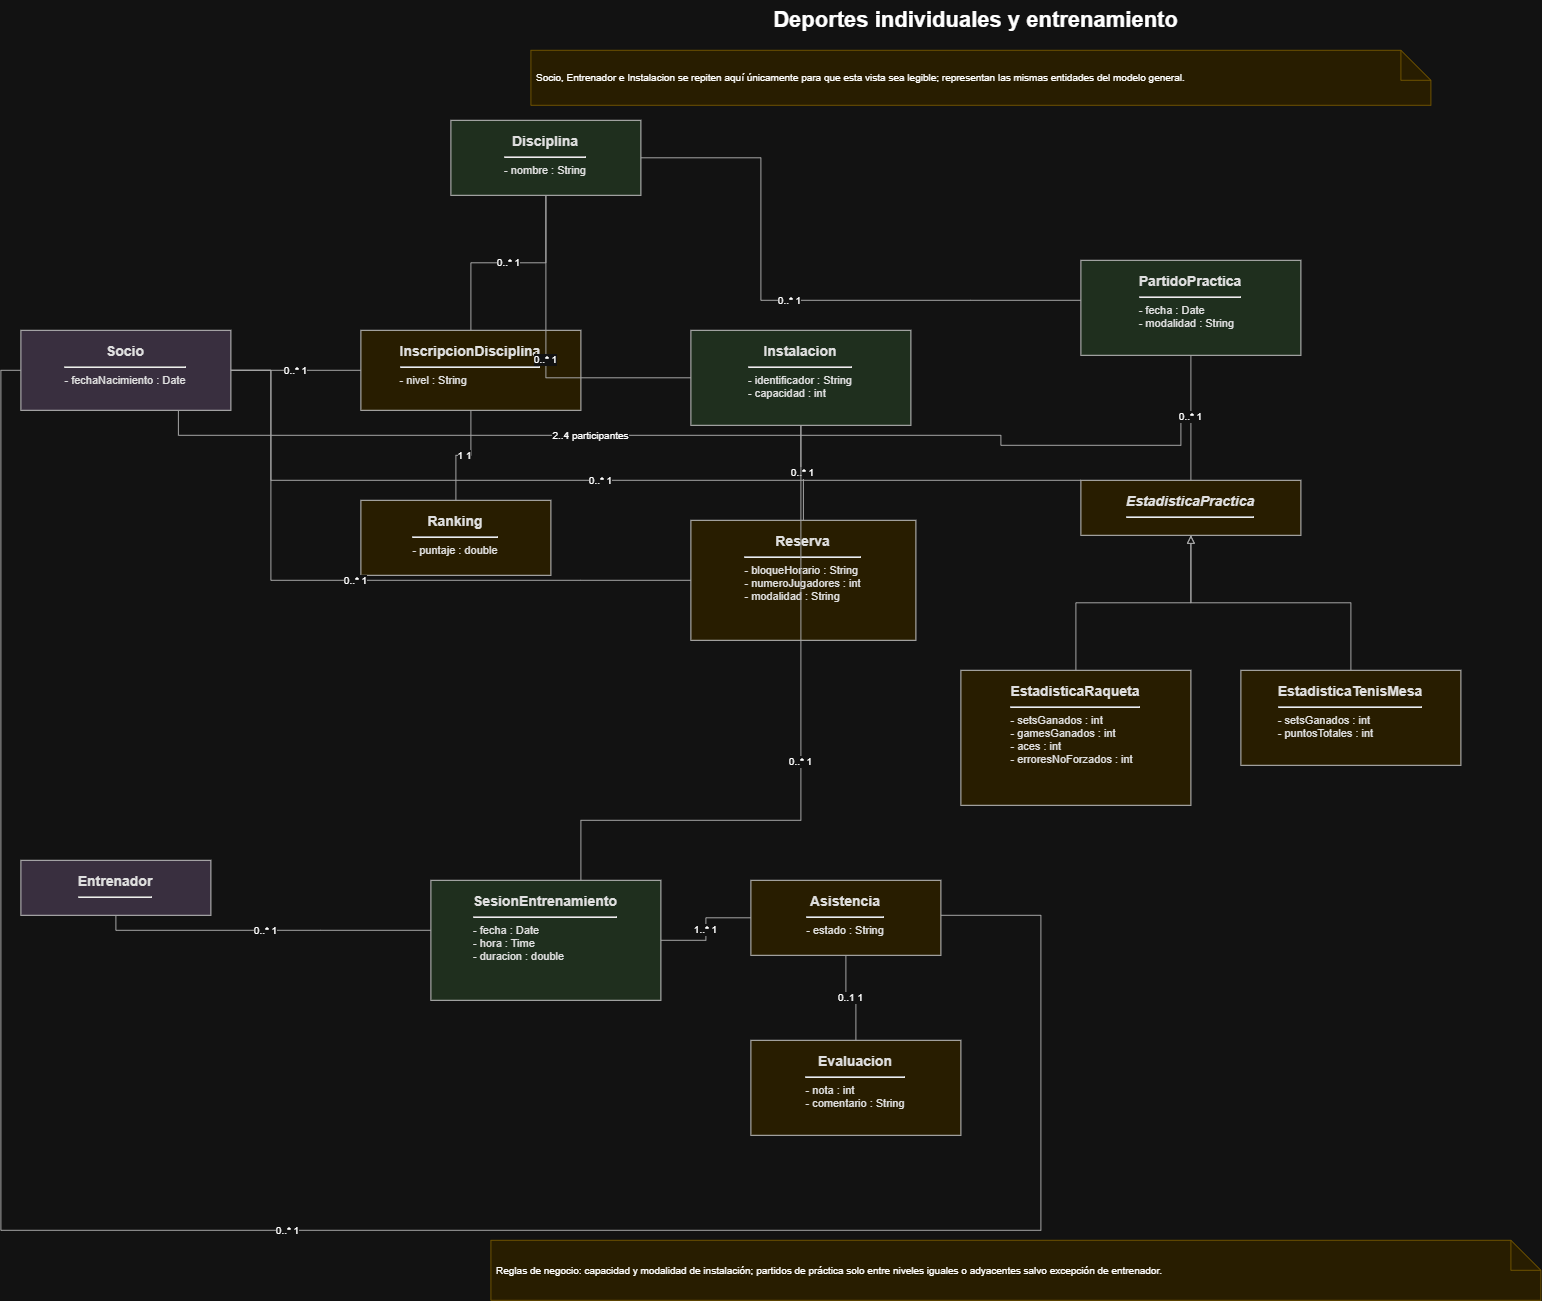

The diagram above was exported from draw.io. Its source (the exported page's mxGraphModel, read from the mxfile embedded in the PNG):
<mxGraphModel dx="1557" dy="995" grid="1" gridSize="10" guides="1" tooltips="1" connect="1" arrows="1" fold="1" page="1" pageScale="1" pageWidth="2100" pageHeight="1450" math="0" shadow="0">
  <root>
    <mxCell id="0" />
    <mxCell id="1" parent="0" />
    <mxCell id="t3" parent="1" style="text;html=1;align=center;verticalAlign=middle;fontSize=22;" value="&lt;b&gt;Deportes individuales y entrenamiento&lt;/b&gt;" vertex="1">
      <mxGeometry height="40" width="1050" x="520" y="20" as="geometry" />
    </mxCell>
    <mxCell id="n3" parent="1" style="shape=note;whiteSpace=wrap;html=1;backgroundOutline=1;fillColor=#FFF2CC;strokeColor=#D6B656;fontSize=10;align=left;verticalAlign=middle;spacing=6;" value="Socio, Entrenador e Instalacion se repiten aquí únicamente para que esta vista sea legible; representan las mismas entidades del modelo general." vertex="1">
      <mxGeometry height="55" width="900" x="600" y="70" as="geometry" />
    </mxCell>
    <mxCell id="p3_socio" parent="1" style="rounded=0;whiteSpace=wrap;html=1;fillColor=#E1D5E7;strokeColor=#333333;fontColor=#111111;verticalAlign=top;spacingTop=6;spacingLeft=7;spacingRight=7;" value="&lt;div style='font-size:14px'&gt;&lt;b&gt;Socio&lt;/b&gt;&lt;/div&gt;&lt;hr/&gt;&lt;div style='text-align:left;font-size:11px'&gt;- fechaNacimiento : Date&lt;/div&gt;" vertex="1">
      <mxGeometry height="80" width="210" x="90" y="350" as="geometry" />
    </mxCell>
    <mxCell id="p3_ent" parent="1" style="rounded=0;whiteSpace=wrap;html=1;fillColor=#E1D5E7;strokeColor=#333333;fontColor=#111111;verticalAlign=top;spacingTop=6;spacingLeft=7;spacingRight=7;" value="&lt;div style='font-size:14px'&gt;&lt;b&gt;Entrenador&lt;/b&gt;&lt;/div&gt;&lt;hr/&gt;" vertex="1">
      <mxGeometry height="55" width="190" x="90" y="880" as="geometry" />
    </mxCell>
    <mxCell id="p3_disc" parent="1" style="rounded=0;whiteSpace=wrap;html=1;fillColor=#D5E8D4;strokeColor=#333333;fontColor=#111111;verticalAlign=top;spacingTop=6;spacingLeft=7;spacingRight=7;" value="&lt;div style='font-size:14px'&gt;&lt;b&gt;Disciplina&lt;/b&gt;&lt;/div&gt;&lt;hr/&gt;&lt;div style='text-align:left;font-size:11px'&gt;- nombre : String&lt;/div&gt;" vertex="1">
      <mxGeometry height="75" width="190" x="520" y="140" as="geometry" />
    </mxCell>
    <mxCell id="p3_ins" parent="1" style="rounded=0;whiteSpace=wrap;html=1;fillColor=#FFF2CC;strokeColor=#333333;fontColor=#111111;verticalAlign=top;spacingTop=6;spacingLeft=7;spacingRight=7;" value="&lt;div style='font-size:14px'&gt;&lt;b&gt;InscripcionDisciplina&lt;/b&gt;&lt;/div&gt;&lt;hr/&gt;&lt;div style='text-align:left;font-size:11px'&gt;- nivel : String&lt;/div&gt;" vertex="1">
      <mxGeometry height="80" width="220" x="430" y="350" as="geometry" />
    </mxCell>
    <mxCell id="p3_rank" parent="1" style="rounded=0;whiteSpace=wrap;html=1;fillColor=#FFF2CC;strokeColor=#333333;fontColor=#111111;verticalAlign=top;spacingTop=6;spacingLeft=7;spacingRight=7;" value="&lt;div style='font-size:14px'&gt;&lt;b&gt;Ranking&lt;/b&gt;&lt;/div&gt;&lt;hr/&gt;&lt;div style='text-align:left;font-size:11px'&gt;- puntaje : double&lt;/div&gt;" vertex="1">
      <mxGeometry height="75" width="190" x="430" y="520" as="geometry" />
    </mxCell>
    <mxCell id="p3_inst" parent="1" style="rounded=0;whiteSpace=wrap;html=1;fillColor=#D5E8D4;strokeColor=#333333;fontColor=#111111;verticalAlign=top;spacingTop=6;spacingLeft=7;spacingRight=7;" value="&lt;div style='font-size:14px'&gt;&lt;b&gt;Instalacion&lt;/b&gt;&lt;/div&gt;&lt;hr/&gt;&lt;div style='text-align:left;font-size:11px'&gt;- identificador : String&lt;br/&gt;- capacidad : int&lt;/div&gt;" vertex="1">
      <mxGeometry height="95" width="220" x="760" y="350" as="geometry" />
    </mxCell>
    <mxCell id="p3_res" parent="1" style="rounded=0;whiteSpace=wrap;html=1;fillColor=#FFF2CC;strokeColor=#333333;fontColor=#111111;verticalAlign=top;spacingTop=6;spacingLeft=7;spacingRight=7;" value="&lt;div style='font-size:14px'&gt;&lt;b&gt;Reserva&lt;/b&gt;&lt;/div&gt;&lt;hr/&gt;&lt;div style='text-align:left;font-size:11px'&gt;- bloqueHorario : String&lt;br/&gt;- numeroJugadores : int&lt;br/&gt;- modalidad : String&lt;/div&gt;" vertex="1">
      <mxGeometry height="120" width="225" x="760" y="540" as="geometry" />
    </mxCell>
    <mxCell id="p3e1" edge="1" parent="1" source="p3_ins" style="edgeStyle=orthogonalEdgeStyle;jettySize=auto;orthogonalLoop=1;html=1;rounded=0;fontSize=10;labelBackgroundColor=#FFFFFF;strokeColor=#555555;endArrow=none;" target="p3_socio" value="0..*      1">
      <mxGeometry relative="1" as="geometry" />
    </mxCell>
    <mxCell id="p3e2" edge="1" parent="1" source="p3_ins" style="edgeStyle=orthogonalEdgeStyle;jettySize=auto;orthogonalLoop=1;html=1;rounded=0;fontSize=10;labelBackgroundColor=#FFFFFF;strokeColor=#555555;endArrow=none;" target="p3_disc" value="0..*      1">
      <mxGeometry relative="1" as="geometry" />
    </mxCell>
    <mxCell id="p3e3" edge="1" parent="1" source="p3_rank" style="edgeStyle=orthogonalEdgeStyle;jettySize=auto;orthogonalLoop=1;html=1;rounded=0;fontSize=10;labelBackgroundColor=#FFFFFF;strokeColor=#555555;endArrow=none;" target="p3_ins" value="1      1">
      <mxGeometry relative="1" as="geometry" />
    </mxCell>
    <mxCell id="p3e4" edge="1" parent="1" source="p3_inst" style="edgeStyle=orthogonalEdgeStyle;jettySize=auto;orthogonalLoop=1;html=1;rounded=0;fontSize=10;labelBackgroundColor=#FFFFFF;strokeColor=#555555;endArrow=none;" target="p3_disc" value="0..*      1">
      <mxGeometry relative="1" as="geometry" />
    </mxCell>
    <mxCell id="p3e5" edge="1" parent="1" source="p3_res" style="edgeStyle=orthogonalEdgeStyle;jettySize=auto;orthogonalLoop=1;html=1;rounded=0;fontSize=10;labelBackgroundColor=#FFFFFF;strokeColor=#555555;endArrow=none;" target="p3_inst" value="0..*      1">
      <mxGeometry relative="1" as="geometry" />
    </mxCell>
    <mxCell id="p3e6" edge="1" parent="1" source="p3_res" style="edgeStyle=orthogonalEdgeStyle;jettySize=auto;orthogonalLoop=1;html=1;rounded=0;fontSize=10;labelBackgroundColor=#FFFFFF;strokeColor=#555555;endArrow=none;" target="p3_socio" value="0..*      1">
      <mxGeometry relative="1" as="geometry">
        <Array as="points">
          <mxPoint x="650" y="600" />
          <mxPoint x="340" y="600" />
          <mxPoint x="340" y="390" />
        </Array>
      </mxGeometry>
    </mxCell>
    <mxCell id="p3_pp" parent="1" style="rounded=0;whiteSpace=wrap;html=1;fillColor=#D5E8D4;strokeColor=#333333;fontColor=#111111;verticalAlign=top;spacingTop=6;spacingLeft=7;spacingRight=7;" value="&lt;div style='font-size:14px'&gt;&lt;b&gt;PartidoPractica&lt;/b&gt;&lt;/div&gt;&lt;hr/&gt;&lt;div style='text-align:left;font-size:11px'&gt;- fecha : Date&lt;br/&gt;- modalidad : String&lt;/div&gt;" vertex="1">
      <mxGeometry height="95" width="220" x="1150" y="280" as="geometry" />
    </mxCell>
    <mxCell id="p3_ep" parent="1" style="rounded=0;whiteSpace=wrap;html=1;fillColor=#FFF2CC;strokeColor=#333333;fontColor=#111111;verticalAlign=top;spacingTop=6;spacingLeft=7;spacingRight=7;" value="&lt;div style='font-size:14px'&gt;&lt;b&gt;&lt;i&gt;EstadisticaPractica&lt;/i&gt;&lt;/b&gt;&lt;/div&gt;&lt;hr/&gt;" vertex="1">
      <mxGeometry height="55" width="220" x="1150" y="500" as="geometry" />
    </mxCell>
    <mxCell id="p3_er" parent="1" style="rounded=0;whiteSpace=wrap;html=1;fillColor=#FFF2CC;strokeColor=#333333;fontColor=#111111;verticalAlign=top;spacingTop=6;spacingLeft=7;spacingRight=7;" value="&lt;div style='font-size:14px'&gt;&lt;b&gt;EstadisticaRaqueta&lt;/b&gt;&lt;/div&gt;&lt;hr/&gt;&lt;div style='text-align:left;font-size:11px'&gt;- setsGanados : int&lt;br/&gt;- gamesGanados : int&lt;br/&gt;- aces : int&lt;br/&gt;- erroresNoForzados : int&lt;/div&gt;" vertex="1">
      <mxGeometry height="135" width="230" x="1030" y="690" as="geometry" />
    </mxCell>
    <mxCell id="p3_em" parent="1" style="rounded=0;whiteSpace=wrap;html=1;fillColor=#FFF2CC;strokeColor=#333333;fontColor=#111111;verticalAlign=top;spacingTop=6;spacingLeft=7;spacingRight=7;" value="&lt;div style='font-size:14px'&gt;&lt;b&gt;EstadisticaTenisMesa&lt;/b&gt;&lt;/div&gt;&lt;hr/&gt;&lt;div style='text-align:left;font-size:11px'&gt;- setsGanados : int&lt;br/&gt;- puntosTotales : int&lt;/div&gt;" vertex="1">
      <mxGeometry height="95" width="220" x="1310" y="690" as="geometry" />
    </mxCell>
    <mxCell id="p3p1" edge="1" parent="1" source="p3_pp" style="edgeStyle=orthogonalEdgeStyle;jettySize=auto;orthogonalLoop=1;html=1;rounded=0;fontSize=10;labelBackgroundColor=#FFFFFF;strokeColor=#555555;endArrow=none;" target="p3_disc" value="0..*      1">
      <mxGeometry relative="1" as="geometry">
        <Array as="points">
          <mxPoint x="1040" y="320" />
          <mxPoint x="830" y="320" />
          <mxPoint x="830" y="180" />
        </Array>
      </mxGeometry>
    </mxCell>
    <mxCell id="p3p2" edge="1" parent="1" style="edgeStyle=orthogonalEdgeStyle;jettySize=auto;orthogonalLoop=1;html=1;rounded=0;fontSize=10;labelBackgroundColor=#FFFFFF;strokeColor=#555555;endArrow=none;entryX=0.75;entryY=1;entryDx=0;entryDy=0;" target="p3_socio" value="2..4 participantes">
      <mxGeometry relative="1" x="0.1759" as="geometry">
        <mxPoint as="offset" />
        <Array as="points">
          <mxPoint x="1250" y="465" />
          <mxPoint x="1070" y="465" />
          <mxPoint x="1070" y="455" />
          <mxPoint x="247.57" y="455" />
        </Array>
        <mxPoint x="1250.0000000000002" y="440" as="sourcePoint" />
        <mxPoint x="290" y="455" as="targetPoint" />
      </mxGeometry>
    </mxCell>
    <mxCell id="p3p3" edge="1" parent="1" source="p3_ep" style="edgeStyle=orthogonalEdgeStyle;jettySize=auto;orthogonalLoop=1;html=1;rounded=0;fontSize=10;labelBackgroundColor=#FFFFFF;strokeColor=#555555;endArrow=none;" target="p3_pp" value="0..*      1">
      <mxGeometry relative="1" as="geometry" />
    </mxCell>
    <mxCell id="p3p4" edge="1" parent="1" source="p3_ep" style="edgeStyle=orthogonalEdgeStyle;jettySize=auto;orthogonalLoop=1;html=1;rounded=0;fontSize=10;labelBackgroundColor=#FFFFFF;strokeColor=#555555;endArrow=none;" target="p3_socio" value="0..*      1">
      <mxGeometry relative="1" as="geometry">
        <Array as="points">
          <mxPoint x="340.05" y="500" />
          <mxPoint x="340.05" y="390" />
        </Array>
      </mxGeometry>
    </mxCell>
    <mxCell id="p3p5" edge="1" parent="1" source="p3_er" style="edgeStyle=orthogonalEdgeStyle;jettySize=auto;orthogonalLoop=1;html=1;rounded=0;fontSize=10;labelBackgroundColor=#FFFFFF;strokeColor=#555555;endArrow=block;endFill=0;" target="p3_ep" value="">
      <mxGeometry relative="1" as="geometry" />
    </mxCell>
    <mxCell id="p3p6" edge="1" parent="1" source="p3_em" style="edgeStyle=orthogonalEdgeStyle;jettySize=auto;orthogonalLoop=1;html=1;rounded=0;fontSize=10;labelBackgroundColor=#FFFFFF;strokeColor=#555555;endArrow=block;endFill=0;" target="p3_ep" value="">
      <mxGeometry relative="1" as="geometry" />
    </mxCell>
    <mxCell id="p3_sesion" parent="1" style="rounded=0;whiteSpace=wrap;html=1;fillColor=#D5E8D4;strokeColor=#333333;fontColor=#111111;verticalAlign=top;spacingTop=6;spacingLeft=7;spacingRight=7;" value="&lt;div style='font-size:14px'&gt;&lt;b&gt;SesionEntrenamiento&lt;/b&gt;&lt;/div&gt;&lt;hr/&gt;&lt;div style='text-align:left;font-size:11px'&gt;- fecha : Date&lt;br/&gt;- hora : Time&lt;br/&gt;- duracion : double&lt;/div&gt;" vertex="1">
      <mxGeometry height="120" width="230" x="500" y="900" as="geometry" />
    </mxCell>
    <mxCell id="p3_asist" parent="1" style="rounded=0;whiteSpace=wrap;html=1;fillColor=#FFF2CC;strokeColor=#333333;fontColor=#111111;verticalAlign=top;spacingTop=6;spacingLeft=7;spacingRight=7;" value="&lt;div style='font-size:14px'&gt;&lt;b&gt;Asistencia&lt;/b&gt;&lt;/div&gt;&lt;hr/&gt;&lt;div style='text-align:left;font-size:11px'&gt;- estado : String&lt;/div&gt;" vertex="1">
      <mxGeometry height="75" width="190" x="820" y="900" as="geometry" />
    </mxCell>
    <mxCell id="p3_eval" parent="1" style="rounded=0;whiteSpace=wrap;html=1;fillColor=#FFF2CC;strokeColor=#333333;fontColor=#111111;verticalAlign=top;spacingTop=6;spacingLeft=7;spacingRight=7;" value="&lt;div style='font-size:14px'&gt;&lt;b&gt;Evaluacion&lt;/b&gt;&lt;/div&gt;&lt;hr/&gt;&lt;div style='text-align:left;font-size:11px'&gt;- nota : int&lt;br/&gt;- comentario : String&lt;/div&gt;" vertex="1">
      <mxGeometry height="95" width="210" x="820" y="1060" as="geometry" />
    </mxCell>
    <mxCell id="p3t1" edge="1" parent="1" source="p3_sesion" style="edgeStyle=orthogonalEdgeStyle;jettySize=auto;orthogonalLoop=1;html=1;rounded=0;fontSize=10;labelBackgroundColor=#FFFFFF;strokeColor=#555555;endArrow=none;" target="p3_ent" value="0..*      1">
      <mxGeometry relative="1" as="geometry">
        <Array as="points">
          <mxPoint x="390" y="950" />
          <mxPoint x="300" y="950" />
        </Array>
      </mxGeometry>
    </mxCell>
    <mxCell id="p3t2" edge="1" parent="1" source="p3_sesion" style="edgeStyle=orthogonalEdgeStyle;jettySize=auto;orthogonalLoop=1;html=1;rounded=0;fontSize=10;labelBackgroundColor=#FFFFFF;strokeColor=#555555;endArrow=none;" target="p3_inst" value="0..*      1">
      <mxGeometry relative="1" as="geometry">
        <Array as="points">
          <mxPoint x="650" y="840" />
          <mxPoint x="870" y="840" />
          <mxPoint x="870" y="455" />
        </Array>
      </mxGeometry>
    </mxCell>
    <mxCell id="p3t3" edge="1" parent="1" source="p3_asist" style="edgeStyle=orthogonalEdgeStyle;jettySize=auto;orthogonalLoop=1;html=1;rounded=0;fontSize=10;labelBackgroundColor=#FFFFFF;strokeColor=#555555;endArrow=none;" target="p3_sesion" value="1..*      1">
      <mxGeometry relative="1" as="geometry" />
    </mxCell>
    <mxCell id="p3t4" edge="1" parent="1" source="p3_asist" style="edgeStyle=orthogonalEdgeStyle;jettySize=auto;orthogonalLoop=1;html=1;rounded=0;fontSize=10;labelBackgroundColor=#FFFFFF;strokeColor=#555555;endArrow=none;" target="p3_socio" value="0..*      1">
      <mxGeometry relative="1" as="geometry">
        <Array as="points">
          <mxPoint x="1110" y="935" />
          <mxPoint x="1110" y="1250" />
          <mxPoint x="70" y="1250" />
          <mxPoint x="70" y="390" />
        </Array>
      </mxGeometry>
    </mxCell>
    <mxCell id="p3t5" edge="1" parent="1" source="p3_eval" style="edgeStyle=orthogonalEdgeStyle;jettySize=auto;orthogonalLoop=1;html=1;rounded=0;fontSize=10;labelBackgroundColor=#FFFFFF;strokeColor=#555555;endArrow=none;" target="p3_asist" value="0..1      1">
      <mxGeometry relative="1" as="geometry" />
    </mxCell>
    <mxCell id="p3_note" parent="1" style="shape=note;whiteSpace=wrap;html=1;backgroundOutline=1;fillColor=#FFF2CC;strokeColor=#D6B656;fontSize=10;align=left;verticalAlign=middle;spacing=6;" value="Reglas de negocio: capacidad y modalidad de instalación; partidos de práctica solo entre niveles iguales o adyacentes salvo excepción de entrenador." vertex="1">
      <mxGeometry height="60" width="1050" x="560" y="1260" as="geometry" />
    </mxCell>
  </root>
</mxGraphModel>